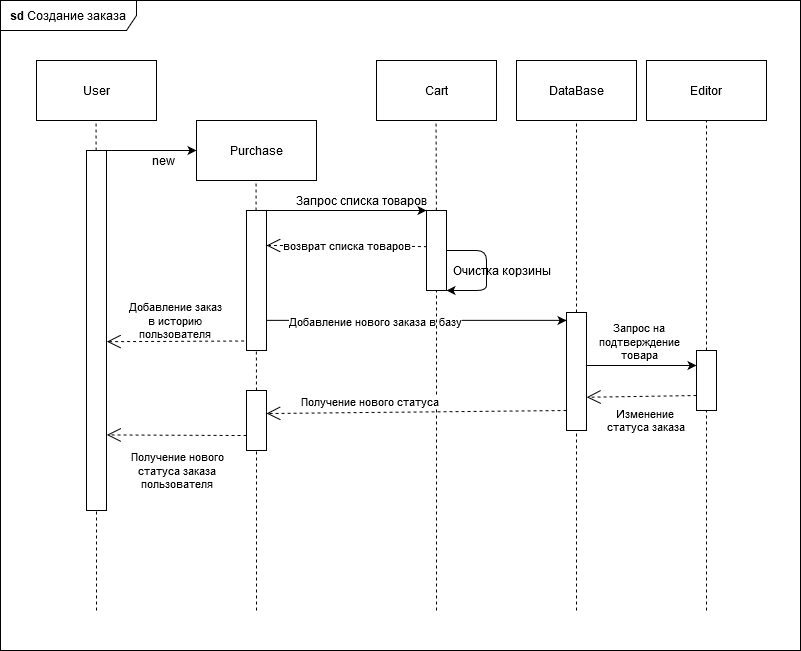

The diagram above was exported from draw.io. Its source (the exported page's mxGraphModel, read from the mxfile embedded in the PNG):
<mxGraphModel dx="5709" dy="1125" grid="1" gridSize="10" guides="1" tooltips="1" connect="1" arrows="1" fold="1" page="1" pageScale="1" pageWidth="827" pageHeight="1169" math="0" shadow="0">
  <root>
    <mxCell id="WIyWlLk6GJQsqaUBKTNV-0" />
    <mxCell id="WIyWlLk6GJQsqaUBKTNV-1" parent="WIyWlLk6GJQsqaUBKTNV-0" />
    <mxCell id="4T5PpKiQ9EUuc0uRk7rf-332" value="" style="endArrow=none;dashed=1;html=1;" edge="1" parent="WIyWlLk6GJQsqaUBKTNV-1" source="4T5PpKiQ9EUuc0uRk7rf-358" target="4T5PpKiQ9EUuc0uRk7rf-333">
      <mxGeometry width="50" height="50" relative="1" as="geometry">
        <mxPoint x="876" y="1800" as="sourcePoint" />
        <mxPoint x="606" y="1440" as="targetPoint" />
      </mxGeometry>
    </mxCell>
    <mxCell id="4T5PpKiQ9EUuc0uRk7rf-333" value="DataBase" style="rounded=0;whiteSpace=wrap;html=1;" vertex="1" parent="WIyWlLk6GJQsqaUBKTNV-1">
      <mxGeometry x="816" y="1400" width="120" height="60" as="geometry" />
    </mxCell>
    <mxCell id="4T5PpKiQ9EUuc0uRk7rf-334" value="User" style="rounded=0;whiteSpace=wrap;html=1;" vertex="1" parent="WIyWlLk6GJQsqaUBKTNV-1">
      <mxGeometry x="336" y="1400" width="120" height="60" as="geometry" />
    </mxCell>
    <mxCell id="4T5PpKiQ9EUuc0uRk7rf-335" value="Cart" style="rounded=0;whiteSpace=wrap;html=1;" vertex="1" parent="WIyWlLk6GJQsqaUBKTNV-1">
      <mxGeometry x="676" y="1400" width="120" height="60" as="geometry" />
    </mxCell>
    <mxCell id="4T5PpKiQ9EUuc0uRk7rf-336" value="Purchase" style="rounded=0;whiteSpace=wrap;html=1;" vertex="1" parent="WIyWlLk6GJQsqaUBKTNV-1">
      <mxGeometry x="496" y="1460" width="120" height="60" as="geometry" />
    </mxCell>
    <mxCell id="4T5PpKiQ9EUuc0uRk7rf-337" value="" style="endArrow=none;dashed=1;html=1;" edge="1" parent="WIyWlLk6GJQsqaUBKTNV-1" source="4T5PpKiQ9EUuc0uRk7rf-347">
      <mxGeometry width="50" height="50" relative="1" as="geometry">
        <mxPoint x="735.5" y="1800" as="sourcePoint" />
        <mxPoint x="735.5" y="1460" as="targetPoint" />
      </mxGeometry>
    </mxCell>
    <mxCell id="4T5PpKiQ9EUuc0uRk7rf-338" value="" style="endArrow=none;dashed=1;html=1;" edge="1" parent="WIyWlLk6GJQsqaUBKTNV-1" source="4T5PpKiQ9EUuc0uRk7rf-340">
      <mxGeometry width="50" height="50" relative="1" as="geometry">
        <mxPoint x="395.5" y="1800" as="sourcePoint" />
        <mxPoint x="395.5" y="1460" as="targetPoint" />
      </mxGeometry>
    </mxCell>
    <mxCell id="4T5PpKiQ9EUuc0uRk7rf-339" value="" style="endArrow=none;dashed=1;html=1;" edge="1" parent="WIyWlLk6GJQsqaUBKTNV-1" source="4T5PpKiQ9EUuc0uRk7rf-363">
      <mxGeometry width="50" height="50" relative="1" as="geometry">
        <mxPoint x="555.5" y="1860" as="sourcePoint" />
        <mxPoint x="555.5" y="1520" as="targetPoint" />
      </mxGeometry>
    </mxCell>
    <mxCell id="4T5PpKiQ9EUuc0uRk7rf-340" value="" style="rounded=0;whiteSpace=wrap;html=1;" vertex="1" parent="WIyWlLk6GJQsqaUBKTNV-1">
      <mxGeometry x="386" y="1490" width="20" height="360" as="geometry" />
    </mxCell>
    <mxCell id="4T5PpKiQ9EUuc0uRk7rf-341" value="" style="endArrow=none;dashed=1;html=1;" edge="1" parent="WIyWlLk6GJQsqaUBKTNV-1" target="4T5PpKiQ9EUuc0uRk7rf-340">
      <mxGeometry width="50" height="50" relative="1" as="geometry">
        <mxPoint x="396" y="1950" as="sourcePoint" />
        <mxPoint x="395.5" y="1460" as="targetPoint" />
      </mxGeometry>
    </mxCell>
    <mxCell id="4T5PpKiQ9EUuc0uRk7rf-342" value="" style="endArrow=classic;html=1;exitX=1;exitY=0;exitDx=0;exitDy=0;" edge="1" parent="WIyWlLk6GJQsqaUBKTNV-1" source="4T5PpKiQ9EUuc0uRk7rf-340">
      <mxGeometry width="50" height="50" relative="1" as="geometry">
        <mxPoint x="646" y="1770" as="sourcePoint" />
        <mxPoint x="496" y="1490" as="targetPoint" />
      </mxGeometry>
    </mxCell>
    <mxCell id="4T5PpKiQ9EUuc0uRk7rf-343" value="new" style="text;html=1;align=center;verticalAlign=middle;resizable=0;points=[];autosize=1;" vertex="1" parent="WIyWlLk6GJQsqaUBKTNV-1">
      <mxGeometry x="443" y="1490" width="40" height="20" as="geometry" />
    </mxCell>
    <mxCell id="4T5PpKiQ9EUuc0uRk7rf-344" style="edgeStyle=orthogonalEdgeStyle;rounded=0;orthogonalLoop=1;jettySize=auto;html=1;" edge="1" parent="WIyWlLk6GJQsqaUBKTNV-1" source="4T5PpKiQ9EUuc0uRk7rf-346">
      <mxGeometry relative="1" as="geometry">
        <mxPoint x="866" y="1660" as="targetPoint" />
        <Array as="points">
          <mxPoint x="866" y="1660" />
        </Array>
      </mxGeometry>
    </mxCell>
    <mxCell id="4T5PpKiQ9EUuc0uRk7rf-345" value="Добавление нового заказа в базу" style="edgeLabel;html=1;align=center;verticalAlign=middle;resizable=0;points=[];" vertex="1" connectable="0" parent="4T5PpKiQ9EUuc0uRk7rf-344">
      <mxGeometry y="44" relative="1" as="geometry">
        <mxPoint x="-44" y="44" as="offset" />
      </mxGeometry>
    </mxCell>
    <mxCell id="4T5PpKiQ9EUuc0uRk7rf-346" value="" style="rounded=0;whiteSpace=wrap;html=1;" vertex="1" parent="WIyWlLk6GJQsqaUBKTNV-1">
      <mxGeometry x="546" y="1550" width="20" height="140" as="geometry" />
    </mxCell>
    <mxCell id="4T5PpKiQ9EUuc0uRk7rf-347" value="" style="rounded=0;whiteSpace=wrap;html=1;" vertex="1" parent="WIyWlLk6GJQsqaUBKTNV-1">
      <mxGeometry x="726" y="1550" width="20" height="80" as="geometry" />
    </mxCell>
    <mxCell id="4T5PpKiQ9EUuc0uRk7rf-348" value="" style="endArrow=none;dashed=1;html=1;" edge="1" parent="WIyWlLk6GJQsqaUBKTNV-1" target="4T5PpKiQ9EUuc0uRk7rf-347">
      <mxGeometry width="50" height="50" relative="1" as="geometry">
        <mxPoint x="736" y="1950" as="sourcePoint" />
        <mxPoint x="735.5" y="1460" as="targetPoint" />
      </mxGeometry>
    </mxCell>
    <mxCell id="4T5PpKiQ9EUuc0uRk7rf-349" value="" style="endArrow=classic;html=1;exitX=0.75;exitY=0;exitDx=0;exitDy=0;entryX=0;entryY=0;entryDx=0;entryDy=0;" edge="1" parent="WIyWlLk6GJQsqaUBKTNV-1" source="4T5PpKiQ9EUuc0uRk7rf-346" target="4T5PpKiQ9EUuc0uRk7rf-347">
      <mxGeometry width="50" height="50" relative="1" as="geometry">
        <mxPoint x="646" y="1800" as="sourcePoint" />
        <mxPoint x="696" y="1750" as="targetPoint" />
      </mxGeometry>
    </mxCell>
    <mxCell id="4T5PpKiQ9EUuc0uRk7rf-350" value="Запрос списка товаров" style="text;html=1;align=center;verticalAlign=middle;resizable=0;points=[];autosize=1;" vertex="1" parent="WIyWlLk6GJQsqaUBKTNV-1">
      <mxGeometry x="586" y="1530" width="150" height="20" as="geometry" />
    </mxCell>
    <mxCell id="4T5PpKiQ9EUuc0uRk7rf-351" value="возврат списка товаров" style="endArrow=open;endSize=12;dashed=1;html=1;exitX=0.021;exitY=0.452;exitDx=0;exitDy=0;entryX=1;entryY=0.25;entryDx=0;entryDy=0;exitPerimeter=0;" edge="1" parent="WIyWlLk6GJQsqaUBKTNV-1" source="4T5PpKiQ9EUuc0uRk7rf-347" target="4T5PpKiQ9EUuc0uRk7rf-346">
      <mxGeometry width="160" relative="1" as="geometry">
        <mxPoint x="586" y="1780" as="sourcePoint" />
        <mxPoint x="466" y="1780" as="targetPoint" />
        <Array as="points">
          <mxPoint x="666" y="1585" />
        </Array>
      </mxGeometry>
    </mxCell>
    <mxCell id="4T5PpKiQ9EUuc0uRk7rf-352" value="" style="endArrow=classic;html=1;entryX=1;entryY=1;entryDx=0;entryDy=0;exitX=1;exitY=0.5;exitDx=0;exitDy=0;" edge="1" parent="WIyWlLk6GJQsqaUBKTNV-1" source="4T5PpKiQ9EUuc0uRk7rf-347" target="4T5PpKiQ9EUuc0uRk7rf-347">
      <mxGeometry width="50" height="50" relative="1" as="geometry">
        <mxPoint x="746" y="1580" as="sourcePoint" />
        <mxPoint x="786" y="1630" as="targetPoint" />
        <Array as="points">
          <mxPoint x="786" y="1590" />
          <mxPoint x="786" y="1610" />
          <mxPoint x="786" y="1630" />
        </Array>
      </mxGeometry>
    </mxCell>
    <mxCell id="4T5PpKiQ9EUuc0uRk7rf-353" value="Очистка корзины" style="text;html=1;align=center;verticalAlign=middle;resizable=0;points=[];autosize=1;" vertex="1" parent="WIyWlLk6GJQsqaUBKTNV-1">
      <mxGeometry x="746" y="1600" width="110" height="20" as="geometry" />
    </mxCell>
    <mxCell id="4T5PpKiQ9EUuc0uRk7rf-354" value="" style="endArrow=none;dashed=1;html=1;" edge="1" parent="WIyWlLk6GJQsqaUBKTNV-1" source="4T5PpKiQ9EUuc0uRk7rf-360" target="4T5PpKiQ9EUuc0uRk7rf-355">
      <mxGeometry width="50" height="50" relative="1" as="geometry">
        <mxPoint x="1006" y="1800" as="sourcePoint" />
        <mxPoint x="736" y="1440" as="targetPoint" />
      </mxGeometry>
    </mxCell>
    <mxCell id="4T5PpKiQ9EUuc0uRk7rf-355" value="Editor" style="rounded=0;whiteSpace=wrap;html=1;" vertex="1" parent="WIyWlLk6GJQsqaUBKTNV-1">
      <mxGeometry x="946" y="1400" width="120" height="60" as="geometry" />
    </mxCell>
    <mxCell id="4T5PpKiQ9EUuc0uRk7rf-356" style="edgeStyle=orthogonalEdgeStyle;rounded=0;orthogonalLoop=1;jettySize=auto;html=1;entryX=0;entryY=0.25;entryDx=0;entryDy=0;" edge="1" parent="WIyWlLk6GJQsqaUBKTNV-1" source="4T5PpKiQ9EUuc0uRk7rf-358" target="4T5PpKiQ9EUuc0uRk7rf-360">
      <mxGeometry relative="1" as="geometry">
        <Array as="points">
          <mxPoint x="916" y="1705" />
          <mxPoint x="916" y="1705" />
        </Array>
      </mxGeometry>
    </mxCell>
    <mxCell id="4T5PpKiQ9EUuc0uRk7rf-357" value="&lt;div&gt;Запрос на &lt;br&gt;&lt;/div&gt;&lt;div&gt;подтверждение&lt;/div&gt;&lt;div&gt;товара&lt;br&gt;&lt;/div&gt;" style="edgeLabel;html=1;align=center;verticalAlign=middle;resizable=0;points=[];" vertex="1" connectable="0" parent="4T5PpKiQ9EUuc0uRk7rf-356">
      <mxGeometry x="-0.3455" y="3" relative="1" as="geometry">
        <mxPoint x="14" y="-22" as="offset" />
      </mxGeometry>
    </mxCell>
    <mxCell id="4T5PpKiQ9EUuc0uRk7rf-358" value="" style="rounded=0;whiteSpace=wrap;html=1;" vertex="1" parent="WIyWlLk6GJQsqaUBKTNV-1">
      <mxGeometry x="866" y="1652" width="20" height="118" as="geometry" />
    </mxCell>
    <mxCell id="4T5PpKiQ9EUuc0uRk7rf-359" value="" style="endArrow=none;dashed=1;html=1;" edge="1" parent="WIyWlLk6GJQsqaUBKTNV-1" target="4T5PpKiQ9EUuc0uRk7rf-358">
      <mxGeometry width="50" height="50" relative="1" as="geometry">
        <mxPoint x="876" y="1950" as="sourcePoint" />
        <mxPoint x="876" y="1460" as="targetPoint" />
      </mxGeometry>
    </mxCell>
    <mxCell id="4T5PpKiQ9EUuc0uRk7rf-360" value="" style="rounded=0;whiteSpace=wrap;html=1;" vertex="1" parent="WIyWlLk6GJQsqaUBKTNV-1">
      <mxGeometry x="996" y="1690" width="20" height="60" as="geometry" />
    </mxCell>
    <mxCell id="4T5PpKiQ9EUuc0uRk7rf-361" value="" style="endArrow=none;dashed=1;html=1;" edge="1" parent="WIyWlLk6GJQsqaUBKTNV-1" target="4T5PpKiQ9EUuc0uRk7rf-360">
      <mxGeometry width="50" height="50" relative="1" as="geometry">
        <mxPoint x="1006" y="1950" as="sourcePoint" />
        <mxPoint x="1006" y="1460" as="targetPoint" />
      </mxGeometry>
    </mxCell>
    <mxCell id="4T5PpKiQ9EUuc0uRk7rf-362" value="&lt;div&gt;Изменение &lt;br&gt;&lt;/div&gt;&lt;div&gt;статуса заказа&lt;/div&gt;" style="endArrow=open;endSize=12;dashed=1;html=1;exitX=0;exitY=0.75;exitDx=0;exitDy=0;entryX=1.01;entryY=0.718;entryDx=0;entryDy=0;entryPerimeter=0;" edge="1" parent="WIyWlLk6GJQsqaUBKTNV-1" source="4T5PpKiQ9EUuc0uRk7rf-360" target="4T5PpKiQ9EUuc0uRk7rf-358">
      <mxGeometry x="-0.0823" y="24" width="160" relative="1" as="geometry">
        <mxPoint x="926.4200000000001" y="1811.1599999999999" as="sourcePoint" />
        <mxPoint x="766" y="1810" as="targetPoint" />
        <Array as="points" />
        <mxPoint as="offset" />
      </mxGeometry>
    </mxCell>
    <mxCell id="4T5PpKiQ9EUuc0uRk7rf-363" value="" style="rounded=0;whiteSpace=wrap;html=1;" vertex="1" parent="WIyWlLk6GJQsqaUBKTNV-1">
      <mxGeometry x="546" y="1730" width="20" height="60" as="geometry" />
    </mxCell>
    <mxCell id="4T5PpKiQ9EUuc0uRk7rf-364" value="" style="endArrow=none;dashed=1;html=1;" edge="1" parent="WIyWlLk6GJQsqaUBKTNV-1" target="4T5PpKiQ9EUuc0uRk7rf-363">
      <mxGeometry width="50" height="50" relative="1" as="geometry">
        <mxPoint x="556" y="1950" as="sourcePoint" />
        <mxPoint x="555.5" y="1520" as="targetPoint" />
      </mxGeometry>
    </mxCell>
    <mxCell id="4T5PpKiQ9EUuc0uRk7rf-365" value="Получение нового статуса" style="endArrow=open;endSize=12;dashed=1;html=1;exitX=0;exitY=0.75;exitDx=0;exitDy=0;entryX=1;entryY=0.383;entryDx=0;entryDy=0;entryPerimeter=0;" edge="1" parent="WIyWlLk6GJQsqaUBKTNV-1" target="4T5PpKiQ9EUuc0uRk7rf-363">
      <mxGeometry x="0.3098" y="-11" width="160" relative="1" as="geometry">
        <mxPoint x="866" y="1750" as="sourcePoint" />
        <mxPoint x="576" y="1752" as="targetPoint" />
        <Array as="points" />
        <mxPoint as="offset" />
      </mxGeometry>
    </mxCell>
    <mxCell id="4T5PpKiQ9EUuc0uRk7rf-366" value="&lt;div&gt;Получение нового &lt;br&gt;&lt;/div&gt;&lt;div&gt;статуса заказа &lt;br&gt;&lt;/div&gt;&lt;div&gt;пользователя&lt;br&gt;&lt;/div&gt;" style="endArrow=open;endSize=12;dashed=1;html=1;exitX=0;exitY=0.75;exitDx=0;exitDy=0;entryX=1.017;entryY=0.79;entryDx=0;entryDy=0;entryPerimeter=0;" edge="1" parent="WIyWlLk6GJQsqaUBKTNV-1" source="4T5PpKiQ9EUuc0uRk7rf-363" target="4T5PpKiQ9EUuc0uRk7rf-340">
      <mxGeometry x="0.0003" y="35" width="160" relative="1" as="geometry">
        <mxPoint x="699" y="1880" as="sourcePoint" />
        <mxPoint x="399" y="1882.98" as="targetPoint" />
        <Array as="points" />
        <mxPoint as="offset" />
      </mxGeometry>
    </mxCell>
    <mxCell id="4T5PpKiQ9EUuc0uRk7rf-367" value="&lt;div&gt;Добавление заказ&lt;/div&gt;&lt;div&gt;в историю &lt;br&gt;&lt;/div&gt;&lt;div&gt;пользователя&lt;br&gt;&lt;/div&gt;" style="endArrow=open;endSize=12;dashed=1;html=1;exitX=-0.121;exitY=0.932;exitDx=0;exitDy=0;entryX=1.021;entryY=0.531;entryDx=0;entryDy=0;entryPerimeter=0;exitPerimeter=0;" edge="1" parent="WIyWlLk6GJQsqaUBKTNV-1" source="4T5PpKiQ9EUuc0uRk7rf-346" target="4T5PpKiQ9EUuc0uRk7rf-340">
      <mxGeometry x="-0.0161" y="-21" width="160" relative="1" as="geometry">
        <mxPoint x="546" y="1775" as="sourcePoint" />
        <mxPoint x="426" y="1690" as="targetPoint" />
        <Array as="points" />
        <mxPoint as="offset" />
      </mxGeometry>
    </mxCell>
    <mxCell id="4T5PpKiQ9EUuc0uRk7rf-368" value="&lt;b&gt;sd &lt;/b&gt;Создание заказа&lt;br&gt;&lt;b&gt;&lt;/b&gt;" style="shape=umlFrame;whiteSpace=wrap;html=1;width=136;height=30;" vertex="1" parent="WIyWlLk6GJQsqaUBKTNV-1">
      <mxGeometry x="300" y="1340" width="800" height="650" as="geometry" />
    </mxCell>
  </root>
</mxGraphModel>